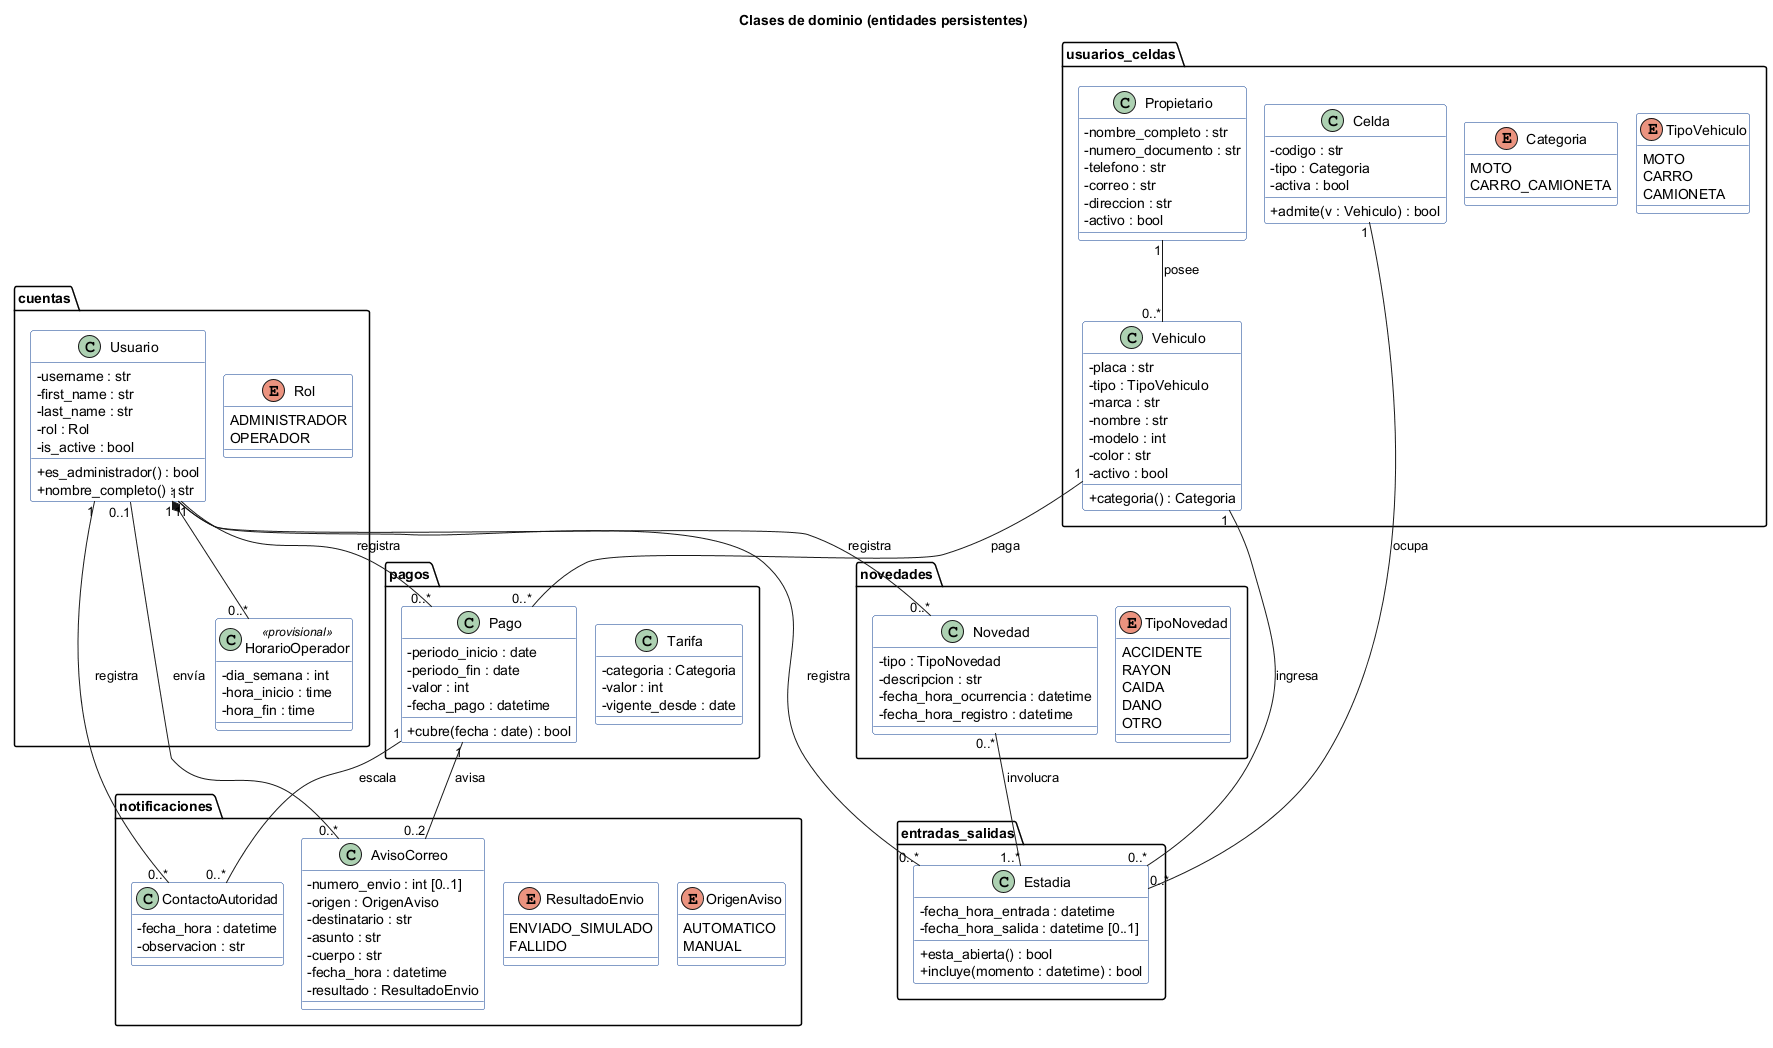

The diagram above was rendered by PlantUML. Its source (embedded in the PNG):
@startuml CL-01_Dominio
' CL-01 - Diagrama de clases de dominio (modelos Django) - v1
!pragma layout smetana
skinparam classAttributeIconSize 0
skinparam class {
  BackgroundColor #FDFDFD
  BorderColor #0B3D91
}
title Clases de dominio (entidades persistentes)

package cuentas {
  enum Rol {
    ADMINISTRADOR
    OPERADOR
  }
  class Usuario {
    - username : str
    - first_name : str
    - last_name : str
    - rol : Rol
    - is_active : bool
    + es_administrador() : bool
    + nombre_completo() : str
  }
  class HorarioOperador <<provisional>> {
    - dia_semana : int
    - hora_inicio : time
    - hora_fin : time
  }
}

package usuarios_celdas {
  enum TipoVehiculo {
    MOTO
    CARRO
    CAMIONETA
  }
  enum Categoria {
    MOTO
    CARRO_CAMIONETA
  }
  class Propietario {
    - nombre_completo : str
    - numero_documento : str
    - telefono : str
    - correo : str
    - direccion : str
    - activo : bool
  }
  class Vehiculo {
    - placa : str
    - tipo : TipoVehiculo
    - marca : str
    - nombre : str
    - modelo : int
    - color : str
    - activo : bool
    + categoria() : Categoria
  }
  class Celda {
    - codigo : str
    - tipo : Categoria
    - activa : bool
    + admite(v : Vehiculo) : bool
  }
}

package pagos {
  class Tarifa {
    - categoria : Categoria
    - valor : int
    - vigente_desde : date
  }
  class Pago {
    - periodo_inicio : date
    - periodo_fin : date
    - valor : int
    - fecha_pago : datetime
    + cubre(fecha : date) : bool
  }
}

package entradas_salidas {
  class Estadia {
    - fecha_hora_entrada : datetime
    - fecha_hora_salida : datetime [0..1]
    + esta_abierta() : bool
    + incluye(momento : datetime) : bool
  }
}

package novedades {
  enum TipoNovedad {
    ACCIDENTE
    RAYON
    CAIDA
    DANO
    OTRO
  }
  class Novedad {
    - tipo : TipoNovedad
    - descripcion : str
    - fecha_hora_ocurrencia : datetime
    - fecha_hora_registro : datetime
  }
}

package notificaciones {
  enum OrigenAviso {
    AUTOMATICO
    MANUAL
  }
  enum ResultadoEnvio {
    ENVIADO_SIMULADO
    FALLIDO
  }
  class AvisoCorreo {
    - numero_envio : int [0..1]
    - origen : OrigenAviso
    - destinatario : str
    - asunto : str
    - cuerpo : str
    - fecha_hora : datetime
    - resultado : ResultadoEnvio
  }
  class ContactoAutoridad {
    - fecha_hora : datetime
    - observacion : str
  }
}

Usuario "1" *-- "0..*" HorarioOperador
Propietario "1" -- "0..*" Vehiculo : posee >
Vehiculo "1" -- "0..*" Pago : paga >
Vehiculo "1" -- "0..*" Estadia : ingresa >
Celda "1" -- "0..*" Estadia : ocupa >
Novedad "0..*" -- "1..*" Estadia : involucra >
Pago "1" -- "0..2" AvisoCorreo : avisa >
Pago "1" -- "0..*" ContactoAutoridad : escala >
Usuario "1" -- "0..*" Estadia : registra >
Usuario "1" -- "0..*" Novedad : registra >
Usuario "0..1" -- "0..*" AvisoCorreo : envía >
Usuario "1" -- "0..*" ContactoAutoridad : registra >
Usuario "1" -- "0..*" Pago : registra >
@enduml